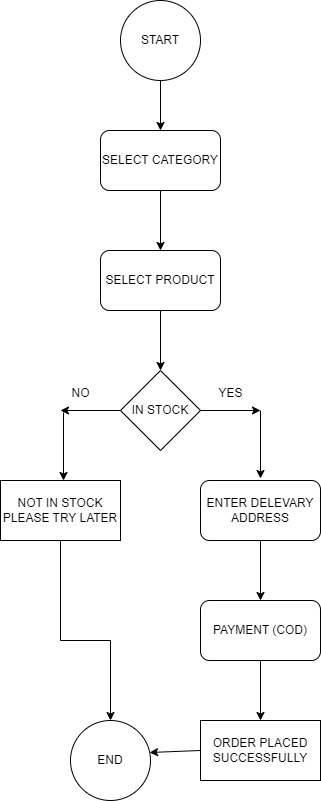

The diagram above was exported from draw.io. Its source (the exported page's mxGraphModel, read from the mxfile embedded in the PNG):
<mxGraphModel dx="1034" dy="1600" grid="1" gridSize="10" guides="1" tooltips="1" connect="1" arrows="1" fold="1" page="1" pageScale="1" pageWidth="850" pageHeight="1100" math="0" shadow="0">
  <root>
    <mxCell id="0" />
    <mxCell id="1" parent="0" />
    <mxCell id="vzTOwd_tX58Ov4MCPoMZ-1" value="START" style="ellipse;whiteSpace=wrap;html=1;aspect=fixed;" vertex="1" parent="1">
      <mxGeometry x="380" y="-490" width="80" height="80" as="geometry" />
    </mxCell>
    <mxCell id="vzTOwd_tX58Ov4MCPoMZ-2" value="" style="endArrow=classic;html=1;rounded=0;exitX=0.5;exitY=1;exitDx=0;exitDy=0;" edge="1" parent="1" source="vzTOwd_tX58Ov4MCPoMZ-1">
      <mxGeometry width="50" height="50" relative="1" as="geometry">
        <mxPoint x="380" y="-210" as="sourcePoint" />
        <mxPoint x="420" y="-360" as="targetPoint" />
      </mxGeometry>
    </mxCell>
    <mxCell id="vzTOwd_tX58Ov4MCPoMZ-3" value="SELECT CATEGORY" style="rounded=1;whiteSpace=wrap;html=1;" vertex="1" parent="1">
      <mxGeometry x="360" y="-360" width="120" height="60" as="geometry" />
    </mxCell>
    <mxCell id="vzTOwd_tX58Ov4MCPoMZ-4" value="" style="endArrow=classic;html=1;rounded=0;exitX=0.5;exitY=1;exitDx=0;exitDy=0;" edge="1" parent="1" source="vzTOwd_tX58Ov4MCPoMZ-3">
      <mxGeometry width="50" height="50" relative="1" as="geometry">
        <mxPoint x="420" y="-290" as="sourcePoint" />
        <mxPoint x="420" y="-240" as="targetPoint" />
      </mxGeometry>
    </mxCell>
    <mxCell id="vzTOwd_tX58Ov4MCPoMZ-5" value="SELECT PRODUCT" style="rounded=1;whiteSpace=wrap;html=1;" vertex="1" parent="1">
      <mxGeometry x="360" y="-240" width="120" height="60" as="geometry" />
    </mxCell>
    <mxCell id="vzTOwd_tX58Ov4MCPoMZ-6" value="" style="endArrow=classic;html=1;rounded=0;exitX=0.5;exitY=1;exitDx=0;exitDy=0;" edge="1" parent="1" source="vzTOwd_tX58Ov4MCPoMZ-5">
      <mxGeometry width="50" height="50" relative="1" as="geometry">
        <mxPoint x="380" y="-110" as="sourcePoint" />
        <mxPoint x="420" y="-120" as="targetPoint" />
      </mxGeometry>
    </mxCell>
    <mxCell id="vzTOwd_tX58Ov4MCPoMZ-7" value="IN STOCK" style="rhombus;whiteSpace=wrap;html=1;" vertex="1" parent="1">
      <mxGeometry x="380" y="-120" width="80" height="80" as="geometry" />
    </mxCell>
    <mxCell id="vzTOwd_tX58Ov4MCPoMZ-8" value="" style="endArrow=classic;html=1;rounded=0;exitX=0;exitY=0.5;exitDx=0;exitDy=0;" edge="1" parent="1" source="vzTOwd_tX58Ov4MCPoMZ-7">
      <mxGeometry width="50" height="50" relative="1" as="geometry">
        <mxPoint x="380" y="-10" as="sourcePoint" />
        <mxPoint x="320" y="-80" as="targetPoint" />
      </mxGeometry>
    </mxCell>
    <mxCell id="vzTOwd_tX58Ov4MCPoMZ-9" value="" style="endArrow=classic;html=1;rounded=0;exitX=1;exitY=0.5;exitDx=0;exitDy=0;" edge="1" parent="1" source="vzTOwd_tX58Ov4MCPoMZ-7">
      <mxGeometry width="50" height="50" relative="1" as="geometry">
        <mxPoint x="380" y="-10" as="sourcePoint" />
        <mxPoint x="520" y="-80" as="targetPoint" />
      </mxGeometry>
    </mxCell>
    <mxCell id="vzTOwd_tX58Ov4MCPoMZ-10" value="YES" style="text;html=1;align=center;verticalAlign=middle;resizable=0;points=[];autosize=1;strokeColor=none;fillColor=none;" vertex="1" parent="1">
      <mxGeometry x="465" y="-112" width="50" height="30" as="geometry" />
    </mxCell>
    <mxCell id="vzTOwd_tX58Ov4MCPoMZ-11" value="NO" style="text;html=1;align=center;verticalAlign=middle;resizable=0;points=[];autosize=1;strokeColor=none;fillColor=none;" vertex="1" parent="1">
      <mxGeometry x="320" y="-112" width="40" height="30" as="geometry" />
    </mxCell>
    <mxCell id="vzTOwd_tX58Ov4MCPoMZ-12" value="" style="endArrow=classic;html=1;rounded=0;exitX=0.075;exitY=1.133;exitDx=0;exitDy=0;exitPerimeter=0;" edge="1" parent="1" source="vzTOwd_tX58Ov4MCPoMZ-11">
      <mxGeometry width="50" height="50" relative="1" as="geometry">
        <mxPoint x="380" y="-10" as="sourcePoint" />
        <mxPoint x="323" y="-10" as="targetPoint" />
      </mxGeometry>
    </mxCell>
    <mxCell id="vzTOwd_tX58Ov4MCPoMZ-13" value="" style="endArrow=classic;html=1;rounded=0;exitX=0.075;exitY=1.133;exitDx=0;exitDy=0;exitPerimeter=0;" edge="1" parent="1">
      <mxGeometry width="50" height="50" relative="1" as="geometry">
        <mxPoint x="520" y="-80" as="sourcePoint" />
        <mxPoint x="520" y="-12" as="targetPoint" />
      </mxGeometry>
    </mxCell>
    <mxCell id="vzTOwd_tX58Ov4MCPoMZ-14" value="NOT IN STOCK PLEASE TRY LATER" style="rounded=0;whiteSpace=wrap;html=1;" vertex="1" parent="1">
      <mxGeometry x="260" y="-10" width="120" height="60" as="geometry" />
    </mxCell>
    <mxCell id="vzTOwd_tX58Ov4MCPoMZ-15" value="ENTER DELEVARY ADDRESS" style="rounded=1;whiteSpace=wrap;html=1;" vertex="1" parent="1">
      <mxGeometry x="460" y="-10" width="120" height="60" as="geometry" />
    </mxCell>
    <mxCell id="vzTOwd_tX58Ov4MCPoMZ-16" value="" style="endArrow=classic;html=1;rounded=0;exitX=0.5;exitY=1;exitDx=0;exitDy=0;" edge="1" parent="1" source="vzTOwd_tX58Ov4MCPoMZ-15">
      <mxGeometry width="50" height="50" relative="1" as="geometry">
        <mxPoint x="380" y="90" as="sourcePoint" />
        <mxPoint x="520" y="110" as="targetPoint" />
      </mxGeometry>
    </mxCell>
    <mxCell id="vzTOwd_tX58Ov4MCPoMZ-17" value="PAYMENT (COD)" style="rounded=1;whiteSpace=wrap;html=1;" vertex="1" parent="1">
      <mxGeometry x="460" y="110" width="120" height="60" as="geometry" />
    </mxCell>
    <mxCell id="vzTOwd_tX58Ov4MCPoMZ-18" value="" style="endArrow=classic;html=1;rounded=0;exitX=0.5;exitY=1;exitDx=0;exitDy=0;" edge="1" parent="1" source="vzTOwd_tX58Ov4MCPoMZ-17">
      <mxGeometry width="50" height="50" relative="1" as="geometry">
        <mxPoint x="380" y="90" as="sourcePoint" />
        <mxPoint x="520" y="230" as="targetPoint" />
      </mxGeometry>
    </mxCell>
    <mxCell id="vzTOwd_tX58Ov4MCPoMZ-19" value="ORDER PLACED SUCCESSFULLY" style="rounded=0;whiteSpace=wrap;html=1;" vertex="1" parent="1">
      <mxGeometry x="460" y="230" width="120" height="60" as="geometry" />
    </mxCell>
    <mxCell id="vzTOwd_tX58Ov4MCPoMZ-20" value="END" style="ellipse;whiteSpace=wrap;html=1;aspect=fixed;" vertex="1" parent="1">
      <mxGeometry x="330" y="230" width="80" height="80" as="geometry" />
    </mxCell>
    <mxCell id="vzTOwd_tX58Ov4MCPoMZ-21" value="" style="endArrow=classic;html=1;rounded=0;exitX=0.5;exitY=1;exitDx=0;exitDy=0;entryX=0.5;entryY=0;entryDx=0;entryDy=0;" edge="1" parent="1" source="vzTOwd_tX58Ov4MCPoMZ-14" target="vzTOwd_tX58Ov4MCPoMZ-20">
      <mxGeometry width="50" height="50" relative="1" as="geometry">
        <mxPoint x="380" y="190" as="sourcePoint" />
        <mxPoint x="320" y="170" as="targetPoint" />
        <Array as="points">
          <mxPoint x="320" y="150" />
          <mxPoint x="370" y="150" />
        </Array>
      </mxGeometry>
    </mxCell>
    <mxCell id="vzTOwd_tX58Ov4MCPoMZ-22" value="" style="endArrow=classic;html=1;rounded=0;exitX=0;exitY=0.5;exitDx=0;exitDy=0;entryX=0.988;entryY=0.4;entryDx=0;entryDy=0;entryPerimeter=0;" edge="1" parent="1" source="vzTOwd_tX58Ov4MCPoMZ-19" target="vzTOwd_tX58Ov4MCPoMZ-20">
      <mxGeometry width="50" height="50" relative="1" as="geometry">
        <mxPoint x="380" y="190" as="sourcePoint" />
        <mxPoint x="430" y="140" as="targetPoint" />
      </mxGeometry>
    </mxCell>
  </root>
</mxGraphModel>